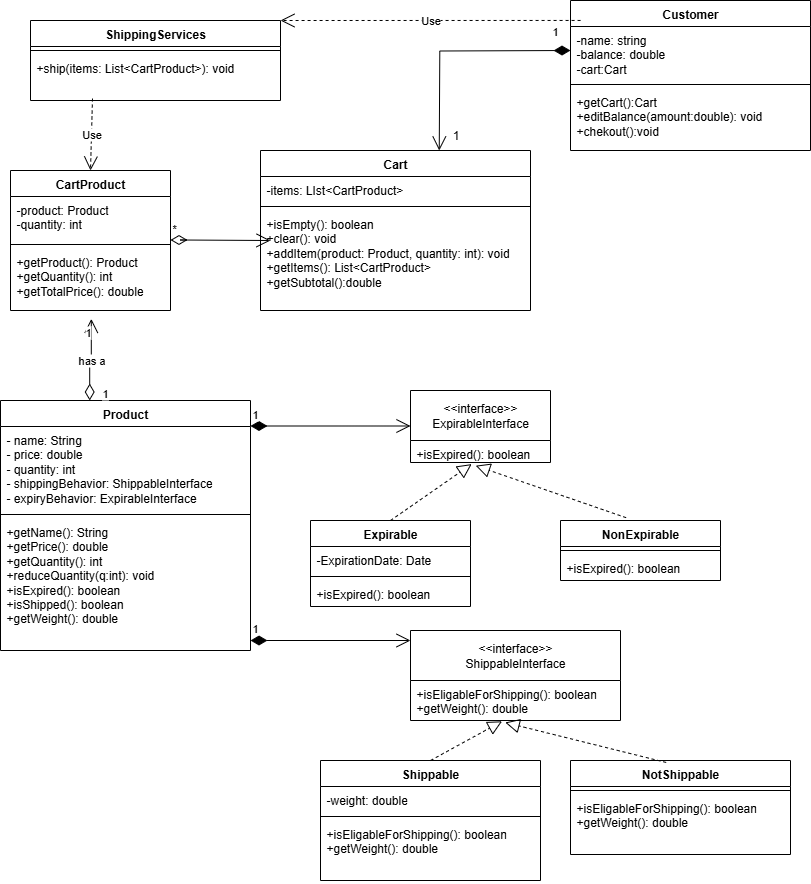

The diagram above was exported from draw.io. Its source (the exported page's mxGraphModel, read from the mxfile embedded in the PNG):
<mxGraphModel dx="1042" dy="527" grid="1" gridSize="10" guides="1" tooltips="1" connect="1" arrows="1" fold="1" page="1" pageScale="1" pageWidth="850" pageHeight="1100" math="0" shadow="0">
  <root>
    <mxCell id="0" />
    <mxCell id="1" parent="0" />
    <mxCell id="11Bt8aGoLdxROgMfBDlE-1" value="Product" style="swimlane;fontStyle=1;align=center;verticalAlign=top;childLayout=stackLayout;horizontal=1;startSize=26;horizontalStack=0;resizeParent=1;resizeParentMax=0;resizeLast=0;collapsible=1;marginBottom=0;whiteSpace=wrap;html=1;" vertex="1" parent="1">
      <mxGeometry x="10" y="420" width="250" height="250" as="geometry" />
    </mxCell>
    <mxCell id="11Bt8aGoLdxROgMfBDlE-2" value="- name: String&lt;div&gt;- price: double&lt;/div&gt;&lt;div&gt;- quantity: int&lt;/div&gt;&lt;div&gt;- shippingBehavior: ShippableInterface&lt;/div&gt;&lt;div&gt;- expiryBehavior: ExpirableInterface&lt;/div&gt;&lt;div&gt;&lt;br&gt;&lt;/div&gt;" style="text;strokeColor=none;fillColor=none;align=left;verticalAlign=top;spacingLeft=4;spacingRight=4;overflow=hidden;rotatable=0;points=[[0,0.5],[1,0.5]];portConstraint=eastwest;whiteSpace=wrap;html=1;" vertex="1" parent="11Bt8aGoLdxROgMfBDlE-1">
      <mxGeometry y="26" width="250" height="84" as="geometry" />
    </mxCell>
    <mxCell id="11Bt8aGoLdxROgMfBDlE-3" value="" style="line;strokeWidth=1;fillColor=none;align=left;verticalAlign=middle;spacingTop=-1;spacingLeft=3;spacingRight=3;rotatable=0;labelPosition=right;points=[];portConstraint=eastwest;strokeColor=inherit;" vertex="1" parent="11Bt8aGoLdxROgMfBDlE-1">
      <mxGeometry y="110" width="250" height="8" as="geometry" />
    </mxCell>
    <mxCell id="11Bt8aGoLdxROgMfBDlE-4" value="+getName(): String&lt;div&gt;+getPrice(): double&lt;/div&gt;&lt;div&gt;+getQuantity(): int&lt;/div&gt;&lt;div&gt;+reduceQuantity(q:int): void&lt;/div&gt;&lt;div&gt;+isExpired(): boolean&lt;/div&gt;&lt;div&gt;+isShipped(): boolean&lt;/div&gt;&lt;div&gt;+getWeight(): double&lt;br&gt;&lt;div&gt;&lt;br&gt;&lt;/div&gt;&lt;/div&gt;" style="text;strokeColor=none;fillColor=none;align=left;verticalAlign=top;spacingLeft=4;spacingRight=4;overflow=hidden;rotatable=0;points=[[0,0.5],[1,0.5]];portConstraint=eastwest;whiteSpace=wrap;html=1;" vertex="1" parent="11Bt8aGoLdxROgMfBDlE-1">
      <mxGeometry y="118" width="250" height="132" as="geometry" />
    </mxCell>
    <mxCell id="11Bt8aGoLdxROgMfBDlE-12" value="&amp;lt;&amp;lt;interface&amp;gt;&amp;gt;&lt;div&gt;ExpirableInterface&lt;/div&gt;" style="swimlane;fontStyle=0;childLayout=stackLayout;horizontal=1;startSize=50;fillColor=none;horizontalStack=0;resizeParent=1;resizeParentMax=0;resizeLast=0;collapsible=1;marginBottom=0;whiteSpace=wrap;html=1;" vertex="1" parent="1">
      <mxGeometry x="420" y="410" width="140" height="72" as="geometry" />
    </mxCell>
    <mxCell id="11Bt8aGoLdxROgMfBDlE-13" value="+isExpired(): boolean" style="text;strokeColor=none;fillColor=none;align=left;verticalAlign=top;spacingLeft=4;spacingRight=4;overflow=hidden;rotatable=0;points=[[0,0.5],[1,0.5]];portConstraint=eastwest;whiteSpace=wrap;html=1;" vertex="1" parent="11Bt8aGoLdxROgMfBDlE-12">
      <mxGeometry y="50" width="140" height="22" as="geometry" />
    </mxCell>
    <mxCell id="11Bt8aGoLdxROgMfBDlE-19" value="Expirable" style="swimlane;fontStyle=1;align=center;verticalAlign=top;childLayout=stackLayout;horizontal=1;startSize=26;horizontalStack=0;resizeParent=1;resizeParentMax=0;resizeLast=0;collapsible=1;marginBottom=0;whiteSpace=wrap;html=1;" vertex="1" parent="1">
      <mxGeometry x="320" y="540" width="160" height="86" as="geometry" />
    </mxCell>
    <mxCell id="11Bt8aGoLdxROgMfBDlE-20" value="-ExpirationDate: Date" style="text;strokeColor=none;fillColor=none;align=left;verticalAlign=top;spacingLeft=4;spacingRight=4;overflow=hidden;rotatable=0;points=[[0,0.5],[1,0.5]];portConstraint=eastwest;whiteSpace=wrap;html=1;" vertex="1" parent="11Bt8aGoLdxROgMfBDlE-19">
      <mxGeometry y="26" width="160" height="26" as="geometry" />
    </mxCell>
    <mxCell id="11Bt8aGoLdxROgMfBDlE-21" value="" style="line;strokeWidth=1;fillColor=none;align=left;verticalAlign=middle;spacingTop=-1;spacingLeft=3;spacingRight=3;rotatable=0;labelPosition=right;points=[];portConstraint=eastwest;strokeColor=inherit;" vertex="1" parent="11Bt8aGoLdxROgMfBDlE-19">
      <mxGeometry y="52" width="160" height="8" as="geometry" />
    </mxCell>
    <mxCell id="11Bt8aGoLdxROgMfBDlE-22" value="+isExpired(): boolean" style="text;strokeColor=none;fillColor=none;align=left;verticalAlign=top;spacingLeft=4;spacingRight=4;overflow=hidden;rotatable=0;points=[[0,0.5],[1,0.5]];portConstraint=eastwest;whiteSpace=wrap;html=1;" vertex="1" parent="11Bt8aGoLdxROgMfBDlE-19">
      <mxGeometry y="60" width="160" height="26" as="geometry" />
    </mxCell>
    <mxCell id="11Bt8aGoLdxROgMfBDlE-23" value="NonExpirable" style="swimlane;fontStyle=1;align=center;verticalAlign=top;childLayout=stackLayout;horizontal=1;startSize=26;horizontalStack=0;resizeParent=1;resizeParentMax=0;resizeLast=0;collapsible=1;marginBottom=0;whiteSpace=wrap;html=1;" vertex="1" parent="1">
      <mxGeometry x="570" y="540" width="160" height="60" as="geometry" />
    </mxCell>
    <mxCell id="11Bt8aGoLdxROgMfBDlE-25" value="" style="line;strokeWidth=1;fillColor=none;align=left;verticalAlign=middle;spacingTop=-1;spacingLeft=3;spacingRight=3;rotatable=0;labelPosition=right;points=[];portConstraint=eastwest;strokeColor=inherit;" vertex="1" parent="11Bt8aGoLdxROgMfBDlE-23">
      <mxGeometry y="26" width="160" height="8" as="geometry" />
    </mxCell>
    <mxCell id="11Bt8aGoLdxROgMfBDlE-26" value="+isExpired(): boolean" style="text;strokeColor=none;fillColor=none;align=left;verticalAlign=top;spacingLeft=4;spacingRight=4;overflow=hidden;rotatable=0;points=[[0,0.5],[1,0.5]];portConstraint=eastwest;whiteSpace=wrap;html=1;" vertex="1" parent="11Bt8aGoLdxROgMfBDlE-23">
      <mxGeometry y="34" width="160" height="26" as="geometry" />
    </mxCell>
    <mxCell id="11Bt8aGoLdxROgMfBDlE-27" value="&amp;lt;&amp;lt;interface&amp;gt;&amp;gt;&lt;div&gt;ShippableInterface&lt;/div&gt;" style="swimlane;fontStyle=0;childLayout=stackLayout;horizontal=1;startSize=50;fillColor=none;horizontalStack=0;resizeParent=1;resizeParentMax=0;resizeLast=0;collapsible=1;marginBottom=0;whiteSpace=wrap;html=1;" vertex="1" parent="1">
      <mxGeometry x="420" y="650" width="210" height="90" as="geometry" />
    </mxCell>
    <mxCell id="11Bt8aGoLdxROgMfBDlE-28" value="+isEligableForShipping(): boolean&lt;div&gt;+getWeight(): double&lt;/div&gt;" style="text;strokeColor=none;fillColor=none;align=left;verticalAlign=top;spacingLeft=4;spacingRight=4;overflow=hidden;rotatable=0;points=[[0,0.5],[1,0.5]];portConstraint=eastwest;whiteSpace=wrap;html=1;" vertex="1" parent="11Bt8aGoLdxROgMfBDlE-27">
      <mxGeometry y="50" width="210" height="40" as="geometry" />
    </mxCell>
    <mxCell id="11Bt8aGoLdxROgMfBDlE-35" value="" style="endArrow=block;dashed=1;endFill=0;endSize=12;html=1;rounded=0;entryX=0.437;entryY=1.073;entryDx=0;entryDy=0;entryPerimeter=0;exitX=0.5;exitY=0;exitDx=0;exitDy=0;" edge="1" parent="1" source="11Bt8aGoLdxROgMfBDlE-19" target="11Bt8aGoLdxROgMfBDlE-13">
      <mxGeometry width="160" relative="1" as="geometry">
        <mxPoint x="370" y="510" as="sourcePoint" />
        <mxPoint x="530" y="510" as="targetPoint" />
      </mxGeometry>
    </mxCell>
    <mxCell id="11Bt8aGoLdxROgMfBDlE-36" value="" style="endArrow=block;dashed=1;endFill=0;endSize=12;html=1;rounded=0;entryX=0.466;entryY=1.145;entryDx=0;entryDy=0;entryPerimeter=0;exitX=0.41;exitY=-0.047;exitDx=0;exitDy=0;exitPerimeter=0;" edge="1" parent="1" source="11Bt8aGoLdxROgMfBDlE-23" target="11Bt8aGoLdxROgMfBDlE-13">
      <mxGeometry width="160" relative="1" as="geometry">
        <mxPoint x="450" y="576" as="sourcePoint" />
        <mxPoint x="531" y="520" as="targetPoint" />
      </mxGeometry>
    </mxCell>
    <mxCell id="11Bt8aGoLdxROgMfBDlE-37" value="Shippable" style="swimlane;fontStyle=1;align=center;verticalAlign=top;childLayout=stackLayout;horizontal=1;startSize=26;horizontalStack=0;resizeParent=1;resizeParentMax=0;resizeLast=0;collapsible=1;marginBottom=0;whiteSpace=wrap;html=1;" vertex="1" parent="1">
      <mxGeometry x="330" y="780" width="220" height="120" as="geometry" />
    </mxCell>
    <mxCell id="11Bt8aGoLdxROgMfBDlE-38" value="-weight: double" style="text;strokeColor=none;fillColor=none;align=left;verticalAlign=top;spacingLeft=4;spacingRight=4;overflow=hidden;rotatable=0;points=[[0,0.5],[1,0.5]];portConstraint=eastwest;whiteSpace=wrap;html=1;" vertex="1" parent="11Bt8aGoLdxROgMfBDlE-37">
      <mxGeometry y="26" width="220" height="26" as="geometry" />
    </mxCell>
    <mxCell id="11Bt8aGoLdxROgMfBDlE-39" value="" style="line;strokeWidth=1;fillColor=none;align=left;verticalAlign=middle;spacingTop=-1;spacingLeft=3;spacingRight=3;rotatable=0;labelPosition=right;points=[];portConstraint=eastwest;strokeColor=inherit;" vertex="1" parent="11Bt8aGoLdxROgMfBDlE-37">
      <mxGeometry y="52" width="220" height="8" as="geometry" />
    </mxCell>
    <mxCell id="11Bt8aGoLdxROgMfBDlE-40" value="+isEligableForShipping(): boolean&lt;div&gt;+getWeight(): double&lt;/div&gt;" style="text;strokeColor=none;fillColor=none;align=left;verticalAlign=top;spacingLeft=4;spacingRight=4;overflow=hidden;rotatable=0;points=[[0,0.5],[1,0.5]];portConstraint=eastwest;whiteSpace=wrap;html=1;" vertex="1" parent="11Bt8aGoLdxROgMfBDlE-37">
      <mxGeometry y="60" width="220" height="60" as="geometry" />
    </mxCell>
    <mxCell id="11Bt8aGoLdxROgMfBDlE-41" value="" style="endArrow=block;dashed=1;endFill=0;endSize=12;html=1;rounded=0;entryX=0.436;entryY=1.02;entryDx=0;entryDy=0;entryPerimeter=0;exitX=0.5;exitY=0;exitDx=0;exitDy=0;" edge="1" parent="1" source="11Bt8aGoLdxROgMfBDlE-37" target="11Bt8aGoLdxROgMfBDlE-28">
      <mxGeometry width="160" relative="1" as="geometry">
        <mxPoint x="519" y="786" as="sourcePoint" />
        <mxPoint x="600" y="730" as="targetPoint" />
      </mxGeometry>
    </mxCell>
    <mxCell id="11Bt8aGoLdxROgMfBDlE-42" value="NotShippable" style="swimlane;fontStyle=1;align=center;verticalAlign=top;childLayout=stackLayout;horizontal=1;startSize=26;horizontalStack=0;resizeParent=1;resizeParentMax=0;resizeLast=0;collapsible=1;marginBottom=0;whiteSpace=wrap;html=1;" vertex="1" parent="1">
      <mxGeometry x="580" y="780" width="220" height="94" as="geometry" />
    </mxCell>
    <mxCell id="11Bt8aGoLdxROgMfBDlE-44" value="" style="line;strokeWidth=1;fillColor=none;align=left;verticalAlign=middle;spacingTop=-1;spacingLeft=3;spacingRight=3;rotatable=0;labelPosition=right;points=[];portConstraint=eastwest;strokeColor=inherit;" vertex="1" parent="11Bt8aGoLdxROgMfBDlE-42">
      <mxGeometry y="26" width="220" height="8" as="geometry" />
    </mxCell>
    <mxCell id="11Bt8aGoLdxROgMfBDlE-45" value="+isEligableForShipping(): boolean&lt;div&gt;+getWeight(): double&lt;/div&gt;" style="text;strokeColor=none;fillColor=none;align=left;verticalAlign=top;spacingLeft=4;spacingRight=4;overflow=hidden;rotatable=0;points=[[0,0.5],[1,0.5]];portConstraint=eastwest;whiteSpace=wrap;html=1;" vertex="1" parent="11Bt8aGoLdxROgMfBDlE-42">
      <mxGeometry y="34" width="220" height="60" as="geometry" />
    </mxCell>
    <mxCell id="11Bt8aGoLdxROgMfBDlE-48" value="1" style="endArrow=open;html=1;endSize=12;startArrow=diamondThin;startSize=14;startFill=1;edgeStyle=orthogonalEdgeStyle;align=left;verticalAlign=bottom;rounded=0;" edge="1" parent="1">
      <mxGeometry x="-1" y="3" relative="1" as="geometry">
        <mxPoint x="260" y="445.5" as="sourcePoint" />
        <mxPoint x="420" y="445.5" as="targetPoint" />
      </mxGeometry>
    </mxCell>
    <mxCell id="11Bt8aGoLdxROgMfBDlE-49" value="1" style="endArrow=open;html=1;endSize=12;startArrow=diamondThin;startSize=14;startFill=1;edgeStyle=orthogonalEdgeStyle;align=left;verticalAlign=bottom;rounded=0;" edge="1" parent="1">
      <mxGeometry x="-1" y="3" relative="1" as="geometry">
        <mxPoint x="260" y="660" as="sourcePoint" />
        <mxPoint x="420" y="660" as="targetPoint" />
      </mxGeometry>
    </mxCell>
    <mxCell id="11Bt8aGoLdxROgMfBDlE-50" value="" style="endArrow=block;dashed=1;endFill=0;endSize=12;html=1;rounded=0;entryX=0.451;entryY=1.05;entryDx=0;entryDy=0;entryPerimeter=0;exitX=0.435;exitY=0.021;exitDx=0;exitDy=0;exitPerimeter=0;" edge="1" parent="1" source="11Bt8aGoLdxROgMfBDlE-42" target="11Bt8aGoLdxROgMfBDlE-28">
      <mxGeometry width="160" relative="1" as="geometry">
        <mxPoint x="470" y="789" as="sourcePoint" />
        <mxPoint x="542" y="750" as="targetPoint" />
      </mxGeometry>
    </mxCell>
    <mxCell id="11Bt8aGoLdxROgMfBDlE-51" value="CartProduct" style="swimlane;fontStyle=1;align=center;verticalAlign=top;childLayout=stackLayout;horizontal=1;startSize=26;horizontalStack=0;resizeParent=1;resizeParentMax=0;resizeLast=0;collapsible=1;marginBottom=0;whiteSpace=wrap;html=1;" vertex="1" parent="1">
      <mxGeometry x="20" y="190" width="160" height="140" as="geometry" />
    </mxCell>
    <mxCell id="11Bt8aGoLdxROgMfBDlE-52" value="-product: Product&lt;div&gt;-quantity: int&lt;/div&gt;" style="text;strokeColor=none;fillColor=none;align=left;verticalAlign=top;spacingLeft=4;spacingRight=4;overflow=hidden;rotatable=0;points=[[0,0.5],[1,0.5]];portConstraint=eastwest;whiteSpace=wrap;html=1;" vertex="1" parent="11Bt8aGoLdxROgMfBDlE-51">
      <mxGeometry y="26" width="160" height="44" as="geometry" />
    </mxCell>
    <mxCell id="11Bt8aGoLdxROgMfBDlE-53" value="" style="line;strokeWidth=1;fillColor=none;align=left;verticalAlign=middle;spacingTop=-1;spacingLeft=3;spacingRight=3;rotatable=0;labelPosition=right;points=[];portConstraint=eastwest;strokeColor=inherit;" vertex="1" parent="11Bt8aGoLdxROgMfBDlE-51">
      <mxGeometry y="70" width="160" height="8" as="geometry" />
    </mxCell>
    <mxCell id="11Bt8aGoLdxROgMfBDlE-54" value="+getProduct(): Product&lt;div&gt;+getQuantity(): int&lt;/div&gt;&lt;div&gt;+getTotalPrice(): double&lt;/div&gt;" style="text;strokeColor=none;fillColor=none;align=left;verticalAlign=top;spacingLeft=4;spacingRight=4;overflow=hidden;rotatable=0;points=[[0,0.5],[1,0.5]];portConstraint=eastwest;whiteSpace=wrap;html=1;" vertex="1" parent="11Bt8aGoLdxROgMfBDlE-51">
      <mxGeometry y="78" width="160" height="62" as="geometry" />
    </mxCell>
    <mxCell id="11Bt8aGoLdxROgMfBDlE-56" value="has a" style="endArrow=open;html=1;endSize=12;startArrow=diamondThin;startSize=14;startFill=0;edgeStyle=orthogonalEdgeStyle;rounded=0;entryX=0.635;entryY=0.974;entryDx=0;entryDy=0;entryPerimeter=0;" edge="1" parent="1">
      <mxGeometry relative="1" as="geometry">
        <mxPoint x="99.19999999999999" y="420" as="sourcePoint" />
        <mxPoint x="100.7999999999999" y="338.38800000000003" as="targetPoint" />
        <Array as="points">
          <mxPoint x="99.19999999999999" y="385" />
          <mxPoint x="101.19999999999999" y="385" />
        </Array>
      </mxGeometry>
    </mxCell>
    <mxCell id="11Bt8aGoLdxROgMfBDlE-57" value="1" style="edgeLabel;resizable=0;html=1;align=left;verticalAlign=top;" connectable="0" vertex="1" parent="11Bt8aGoLdxROgMfBDlE-56">
      <mxGeometry x="-1" relative="1" as="geometry">
        <mxPoint x="11" y="-20" as="offset" />
      </mxGeometry>
    </mxCell>
    <mxCell id="11Bt8aGoLdxROgMfBDlE-58" value="1" style="edgeLabel;resizable=0;html=1;align=right;verticalAlign=top;" connectable="0" vertex="1" parent="11Bt8aGoLdxROgMfBDlE-56">
      <mxGeometry x="1" relative="1" as="geometry" />
    </mxCell>
    <mxCell id="11Bt8aGoLdxROgMfBDlE-59" value="Cart" style="swimlane;fontStyle=1;align=center;verticalAlign=top;childLayout=stackLayout;horizontal=1;startSize=26;horizontalStack=0;resizeParent=1;resizeParentMax=0;resizeLast=0;collapsible=1;marginBottom=0;whiteSpace=wrap;html=1;" vertex="1" parent="1">
      <mxGeometry x="270" y="170" width="270" height="160" as="geometry" />
    </mxCell>
    <mxCell id="11Bt8aGoLdxROgMfBDlE-60" value="-items: LIst&amp;lt;CartProduct&amp;gt;" style="text;strokeColor=none;fillColor=none;align=left;verticalAlign=top;spacingLeft=4;spacingRight=4;overflow=hidden;rotatable=0;points=[[0,0.5],[1,0.5]];portConstraint=eastwest;whiteSpace=wrap;html=1;" vertex="1" parent="11Bt8aGoLdxROgMfBDlE-59">
      <mxGeometry y="26" width="270" height="26" as="geometry" />
    </mxCell>
    <mxCell id="11Bt8aGoLdxROgMfBDlE-61" value="" style="line;strokeWidth=1;fillColor=none;align=left;verticalAlign=middle;spacingTop=-1;spacingLeft=3;spacingRight=3;rotatable=0;labelPosition=right;points=[];portConstraint=eastwest;strokeColor=inherit;" vertex="1" parent="11Bt8aGoLdxROgMfBDlE-59">
      <mxGeometry y="52" width="270" height="8" as="geometry" />
    </mxCell>
    <mxCell id="11Bt8aGoLdxROgMfBDlE-62" value="+isEmpty(): boolean&lt;div&gt;+clear(): void&amp;nbsp;&lt;/div&gt;&lt;div&gt;+addItem(product: Product, quantity: int): void&lt;/div&gt;&lt;div&gt;+getItems(): List&amp;lt;CartProduct&amp;gt;&lt;/div&gt;&lt;div&gt;+getSubtotal():double&lt;/div&gt;&lt;div&gt;&lt;br&gt;&lt;/div&gt;" style="text;strokeColor=none;fillColor=none;align=left;verticalAlign=top;spacingLeft=4;spacingRight=4;overflow=hidden;rotatable=0;points=[[0,0.5],[1,0.5]];portConstraint=eastwest;whiteSpace=wrap;html=1;" vertex="1" parent="11Bt8aGoLdxROgMfBDlE-59">
      <mxGeometry y="60" width="270" height="100" as="geometry" />
    </mxCell>
    <mxCell id="11Bt8aGoLdxROgMfBDlE-63" value="*" style="endArrow=open;html=1;endSize=12;startArrow=diamondThin;startSize=14;startFill=0;edgeStyle=orthogonalEdgeStyle;align=left;verticalAlign=bottom;rounded=0;" edge="1" parent="1">
      <mxGeometry x="-1" y="3" relative="1" as="geometry">
        <mxPoint x="180" y="259.5" as="sourcePoint" />
        <mxPoint x="280" y="260" as="targetPoint" />
        <Array as="points">
          <mxPoint x="190" y="259.5" />
          <mxPoint x="190" y="259.5" />
        </Array>
      </mxGeometry>
    </mxCell>
    <mxCell id="11Bt8aGoLdxROgMfBDlE-64" value="Customer" style="swimlane;fontStyle=1;align=center;verticalAlign=top;childLayout=stackLayout;horizontal=1;startSize=26;horizontalStack=0;resizeParent=1;resizeParentMax=0;resizeLast=0;collapsible=1;marginBottom=0;whiteSpace=wrap;html=1;" vertex="1" parent="1">
      <mxGeometry x="580" y="20" width="240" height="150" as="geometry" />
    </mxCell>
    <mxCell id="11Bt8aGoLdxROgMfBDlE-65" value="-name: string&lt;div&gt;-balance: double&lt;/div&gt;&lt;div&gt;-cart:Cart&lt;/div&gt;" style="text;strokeColor=none;fillColor=none;align=left;verticalAlign=top;spacingLeft=4;spacingRight=4;overflow=hidden;rotatable=0;points=[[0,0.5],[1,0.5]];portConstraint=eastwest;whiteSpace=wrap;html=1;" vertex="1" parent="11Bt8aGoLdxROgMfBDlE-64">
      <mxGeometry y="26" width="240" height="54" as="geometry" />
    </mxCell>
    <mxCell id="11Bt8aGoLdxROgMfBDlE-66" value="" style="line;strokeWidth=1;fillColor=none;align=left;verticalAlign=middle;spacingTop=-1;spacingLeft=3;spacingRight=3;rotatable=0;labelPosition=right;points=[];portConstraint=eastwest;strokeColor=inherit;" vertex="1" parent="11Bt8aGoLdxROgMfBDlE-64">
      <mxGeometry y="80" width="240" height="8" as="geometry" />
    </mxCell>
    <mxCell id="11Bt8aGoLdxROgMfBDlE-67" value="+getCart():Cart&lt;div&gt;+editBalance(amount:double): void&lt;/div&gt;&lt;div&gt;+chekout():void&lt;/div&gt;" style="text;strokeColor=none;fillColor=none;align=left;verticalAlign=top;spacingLeft=4;spacingRight=4;overflow=hidden;rotatable=0;points=[[0,0.5],[1,0.5]];portConstraint=eastwest;whiteSpace=wrap;html=1;" vertex="1" parent="11Bt8aGoLdxROgMfBDlE-64">
      <mxGeometry y="88" width="240" height="62" as="geometry" />
    </mxCell>
    <mxCell id="11Bt8aGoLdxROgMfBDlE-68" value="1" style="endArrow=open;html=1;endSize=12;startArrow=diamondThin;startSize=14;startFill=1;edgeStyle=orthogonalEdgeStyle;align=left;verticalAlign=bottom;rounded=0;entryX=0.625;entryY=0.005;entryDx=0;entryDy=0;entryPerimeter=0;" edge="1" parent="1">
      <mxGeometry x="-0.8266" y="-10" relative="1" as="geometry">
        <mxPoint x="580" y="70" as="sourcePoint" />
        <mxPoint x="448.75" y="169.99999999999994" as="targetPoint" />
        <mxPoint as="offset" />
      </mxGeometry>
    </mxCell>
    <mxCell id="11Bt8aGoLdxROgMfBDlE-69" value="1" style="text;html=1;align=center;verticalAlign=middle;resizable=0;points=[];autosize=1;strokeColor=none;fillColor=none;" vertex="1" parent="1">
      <mxGeometry x="450" y="140" width="30" height="30" as="geometry" />
    </mxCell>
    <mxCell id="11Bt8aGoLdxROgMfBDlE-71" value="ShippingServices" style="swimlane;fontStyle=1;align=center;verticalAlign=top;childLayout=stackLayout;horizontal=1;startSize=26;horizontalStack=0;resizeParent=1;resizeParentMax=0;resizeLast=0;collapsible=1;marginBottom=0;whiteSpace=wrap;html=1;" vertex="1" parent="1">
      <mxGeometry x="40" y="40" width="250" height="80" as="geometry" />
    </mxCell>
    <mxCell id="11Bt8aGoLdxROgMfBDlE-73" value="" style="line;strokeWidth=1;fillColor=none;align=left;verticalAlign=middle;spacingTop=-1;spacingLeft=3;spacingRight=3;rotatable=0;labelPosition=right;points=[];portConstraint=eastwest;strokeColor=inherit;" vertex="1" parent="11Bt8aGoLdxROgMfBDlE-71">
      <mxGeometry y="26" width="250" height="8" as="geometry" />
    </mxCell>
    <mxCell id="11Bt8aGoLdxROgMfBDlE-74" value="+ship(items: List&amp;lt;CartProduct&amp;gt;): void" style="text;strokeColor=none;fillColor=none;align=left;verticalAlign=top;spacingLeft=4;spacingRight=4;overflow=hidden;rotatable=0;points=[[0,0.5],[1,0.5]];portConstraint=eastwest;whiteSpace=wrap;html=1;" vertex="1" parent="11Bt8aGoLdxROgMfBDlE-71">
      <mxGeometry y="34" width="250" height="46" as="geometry" />
    </mxCell>
    <mxCell id="11Bt8aGoLdxROgMfBDlE-75" value="Use" style="endArrow=open;endSize=12;dashed=1;html=1;rounded=0;exitX=0.042;exitY=0.133;exitDx=0;exitDy=0;exitPerimeter=0;entryX=1;entryY=0;entryDx=0;entryDy=0;" edge="1" parent="1" source="11Bt8aGoLdxROgMfBDlE-64" target="11Bt8aGoLdxROgMfBDlE-71">
      <mxGeometry width="160" relative="1" as="geometry">
        <mxPoint x="340" y="40" as="sourcePoint" />
        <mxPoint x="500" y="40" as="targetPoint" />
      </mxGeometry>
    </mxCell>
    <mxCell id="11Bt8aGoLdxROgMfBDlE-76" value="Use" style="endArrow=open;endSize=12;dashed=1;html=1;rounded=0;exitX=0.248;exitY=0.957;exitDx=0;exitDy=0;exitPerimeter=0;entryX=0.5;entryY=0;entryDx=0;entryDy=0;" edge="1" parent="1" source="11Bt8aGoLdxROgMfBDlE-74" target="11Bt8aGoLdxROgMfBDlE-51">
      <mxGeometry width="160" relative="1" as="geometry">
        <mxPoint x="460" y="170" as="sourcePoint" />
        <mxPoint x="160" y="170" as="targetPoint" />
      </mxGeometry>
    </mxCell>
  </root>
</mxGraphModel>